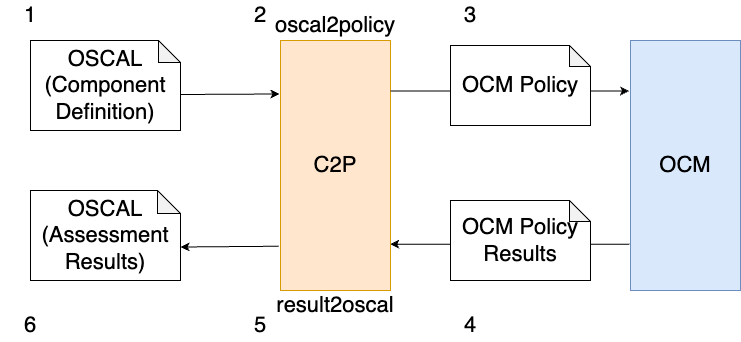

The diagram above was exported from draw.io. Its source (the exported page's mxGraphModel, read from the mxfile embedded in the PNG):
<mxGraphModel dx="1260" dy="708" grid="1" gridSize="10" guides="1" tooltips="1" connect="1" arrows="1" fold="1" page="1" pageScale="1" pageWidth="1169" pageHeight="827" math="0" shadow="0">
  <root>
    <mxCell id="0" />
    <mxCell id="1" parent="0" />
    <mxCell id="13" value="" style="endArrow=classic;html=1;fontSize=22;entryX=0.997;entryY=0.815;entryDx=0;entryDy=0;entryPerimeter=0;exitX=-0.008;exitY=0.815;exitDx=0;exitDy=0;exitPerimeter=0;" edge="1" parent="1" source="10" target="5">
      <mxGeometry width="50" height="50" relative="1" as="geometry">
        <mxPoint x="520" y="220.5" as="sourcePoint" />
        <mxPoint x="818.5699999999999" y="220.5" as="targetPoint" />
      </mxGeometry>
    </mxCell>
    <mxCell id="5" value="C2P" style="rounded=0;whiteSpace=wrap;html=1;fontSize=22;fillColor=#ffe6cc;strokeColor=#d79b00;" vertex="1" parent="1">
      <mxGeometry x="400" y="160" width="110" height="250" as="geometry" />
    </mxCell>
    <mxCell id="6" value="OSCAL&lt;br&gt;(Component Definition)" style="shape=note;whiteSpace=wrap;html=1;backgroundOutline=1;darkOpacity=0.05;fontSize=22;size=22;" vertex="1" parent="1">
      <mxGeometry x="150" y="160" width="150" height="90" as="geometry" />
    </mxCell>
    <mxCell id="7" value="OSCAL&lt;br&gt;(Assessment Results)" style="shape=note;whiteSpace=wrap;html=1;backgroundOutline=1;darkOpacity=0.05;fontSize=22;size=23;" vertex="1" parent="1">
      <mxGeometry x="150" y="310" width="150" height="90" as="geometry" />
    </mxCell>
    <mxCell id="9" value="OCM Policy Results" style="shape=note;whiteSpace=wrap;html=1;backgroundOutline=1;darkOpacity=0.05;fontSize=22;size=21;" vertex="1" parent="1">
      <mxGeometry x="570" y="320" width="140" height="80" as="geometry" />
    </mxCell>
    <mxCell id="10" value="OCM" style="rounded=0;whiteSpace=wrap;html=1;fontSize=22;fillColor=#dae8fc;strokeColor=#6c8ebf;" vertex="1" parent="1">
      <mxGeometry x="750" y="160" width="110" height="250" as="geometry" />
    </mxCell>
    <mxCell id="11" value="" style="endArrow=classic;html=1;fontSize=22;entryX=-0.009;entryY=0.214;entryDx=0;entryDy=0;entryPerimeter=0;" edge="1" parent="1" target="5">
      <mxGeometry width="50" height="50" relative="1" as="geometry">
        <mxPoint x="300" y="214" as="sourcePoint" />
        <mxPoint x="480" y="220" as="targetPoint" />
      </mxGeometry>
    </mxCell>
    <mxCell id="12" value="" style="endArrow=classic;html=1;fontSize=22;entryX=-0.013;entryY=0.202;entryDx=0;entryDy=0;entryPerimeter=0;" edge="1" parent="1" target="10">
      <mxGeometry width="50" height="50" relative="1" as="geometry">
        <mxPoint x="510" y="210.5" as="sourcePoint" />
        <mxPoint x="806" y="209" as="targetPoint" />
      </mxGeometry>
    </mxCell>
    <mxCell id="8" value="OCM Policy" style="shape=note;whiteSpace=wrap;html=1;backgroundOutline=1;darkOpacity=0.05;fontSize=22;size=21;" vertex="1" parent="1">
      <mxGeometry x="570" y="165" width="140" height="80" as="geometry" />
    </mxCell>
    <mxCell id="14" value="" style="endArrow=classic;html=1;fontSize=22;entryX=0;entryY=0;entryDx=150;entryDy=56.5;entryPerimeter=0;exitX=-0.015;exitY=0.823;exitDx=0;exitDy=0;exitPerimeter=0;" edge="1" parent="1" source="5" target="7">
      <mxGeometry width="50" height="50" relative="1" as="geometry">
        <mxPoint x="819.1200000000001" y="373.75" as="sourcePoint" />
        <mxPoint x="519.6699999999998" y="373.75" as="targetPoint" />
      </mxGeometry>
    </mxCell>
    <mxCell id="15" value="oscal2policy" style="text;html=1;strokeColor=none;fillColor=none;align=center;verticalAlign=middle;whiteSpace=wrap;rounded=0;fontSize=22;" vertex="1" parent="1">
      <mxGeometry x="425" y="130" width="60" height="30" as="geometry" />
    </mxCell>
    <mxCell id="16" value="result2oscal" style="text;html=1;strokeColor=none;fillColor=none;align=center;verticalAlign=middle;whiteSpace=wrap;rounded=0;fontSize=22;" vertex="1" parent="1">
      <mxGeometry x="425" y="410" width="60" height="30" as="geometry" />
    </mxCell>
    <mxCell id="17" value="1" style="text;html=1;strokeColor=none;fillColor=none;align=center;verticalAlign=middle;whiteSpace=wrap;rounded=0;fontSize=22;" vertex="1" parent="1">
      <mxGeometry x="120" y="120" width="60" height="30" as="geometry" />
    </mxCell>
    <mxCell id="19" value="2&lt;span style=&quot;color: rgba(0, 0, 0, 0); font-family: monospace; font-size: 0px; text-align: start;&quot;&gt;%3CmxGraphModel%3E%3Croot%3E%3CmxCell%20id%3D%220%22%2F%3E%3CmxCell%20id%3D%221%22%20parent%3D%220%22%2F%3E%3CmxCell%20id%3D%222%22%20value%3D%221%22%20style%3D%22text%3Bhtml%3D1%3BstrokeColor%3Dnone%3BfillColor%3Dnone%3Balign%3Dcenter%3BverticalAlign%3Dmiddle%3BwhiteSpace%3Dwrap%3Brounded%3D0%3BfontSize%3D22%3B%22%20vertex%3D%221%22%20parent%3D%221%22%3E%3CmxGeometry%20x%3D%2290%22%20y%3D%22330%22%20width%3D%2260%22%20height%3D%2230%22%20as%3D%22geometry%22%2F%3E%3C%2FmxCell%3E%3C%2Froot%3E%3C%2FmxGraphModel%3E&lt;/span&gt;" style="text;html=1;strokeColor=none;fillColor=none;align=center;verticalAlign=middle;whiteSpace=wrap;rounded=0;fontSize=22;" vertex="1" parent="1">
      <mxGeometry x="350" y="120" width="60" height="30" as="geometry" />
    </mxCell>
    <mxCell id="20" value="3" style="text;html=1;strokeColor=none;fillColor=none;align=center;verticalAlign=middle;whiteSpace=wrap;rounded=0;fontSize=22;" vertex="1" parent="1">
      <mxGeometry x="560" y="120" width="60" height="30" as="geometry" />
    </mxCell>
    <mxCell id="21" value="4" style="text;html=1;strokeColor=none;fillColor=none;align=center;verticalAlign=middle;whiteSpace=wrap;rounded=0;fontSize=22;" vertex="1" parent="1">
      <mxGeometry x="562" y="430" width="56" height="30" as="geometry" />
    </mxCell>
    <mxCell id="22" value="5" style="text;html=1;strokeColor=none;fillColor=none;align=center;verticalAlign=middle;whiteSpace=wrap;rounded=0;fontSize=22;" vertex="1" parent="1">
      <mxGeometry x="352" y="430" width="56" height="30" as="geometry" />
    </mxCell>
    <mxCell id="23" value="6" style="text;html=1;strokeColor=none;fillColor=none;align=center;verticalAlign=middle;whiteSpace=wrap;rounded=0;fontSize=22;" vertex="1" parent="1">
      <mxGeometry x="122" y="430" width="56" height="30" as="geometry" />
    </mxCell>
  </root>
</mxGraphModel>